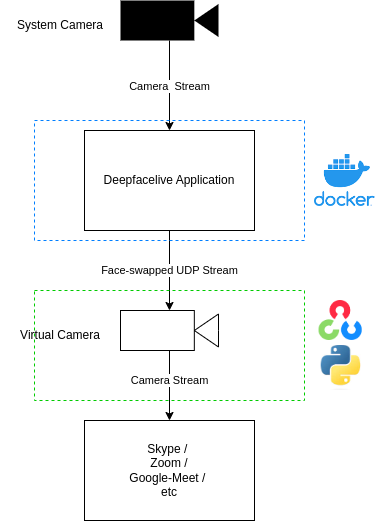

The diagram above was exported from draw.io. Its source (the exported page's mxGraphModel, read from the mxfile embedded in the PNG):
<mxGraphModel dx="989" dy="466" grid="1" gridSize="10" guides="1" tooltips="1" connect="1" arrows="1" fold="1" page="1" pageScale="1" pageWidth="850" pageHeight="1100" math="0" shadow="0">
  <root>
    <mxCell id="0" />
    <mxCell id="1" parent="0" />
    <mxCell id="8ENRXi4X5nqjSQxR8Z-_-1" value="Deepfacelive Application" style="rounded=0;whiteSpace=wrap;html=1;" vertex="1" parent="1">
      <mxGeometry x="370" y="220" width="170" height="100" as="geometry" />
    </mxCell>
    <mxCell id="8ENRXi4X5nqjSQxR8Z-_-2" value="" style="shape=mxgraph.signs.tech.video_camera;html=1;pointerEvents=1;fillColor=#000000;strokeColor=none;verticalLabelPosition=bottom;verticalAlign=top;align=center;" vertex="1" parent="1">
      <mxGeometry x="406" y="90" width="98" height="40" as="geometry" />
    </mxCell>
    <mxCell id="8ENRXi4X5nqjSQxR8Z-_-3" value="" style="shape=mxgraph.signs.tech.video_camera;html=1;pointerEvents=1;fillColor=none;strokeColor=default;verticalLabelPosition=bottom;verticalAlign=top;align=center;" vertex="1" parent="1">
      <mxGeometry x="406" y="400" width="98" height="40" as="geometry" />
    </mxCell>
    <mxCell id="8ENRXi4X5nqjSQxR8Z-_-4" value="System Camera" style="text;html=1;strokeColor=none;fillColor=none;align=center;verticalAlign=middle;whiteSpace=wrap;rounded=0;" vertex="1" parent="1">
      <mxGeometry x="286" y="100" width="120" height="30" as="geometry" />
    </mxCell>
    <mxCell id="8ENRXi4X5nqjSQxR8Z-_-5" value="" style="endArrow=classic;html=1;rounded=0;exitX=0.5;exitY=1;exitDx=0;exitDy=0;exitPerimeter=0;entryX=0.5;entryY=0;entryDx=0;entryDy=0;" edge="1" parent="1" source="8ENRXi4X5nqjSQxR8Z-_-2" target="8ENRXi4X5nqjSQxR8Z-_-1">
      <mxGeometry width="50" height="50" relative="1" as="geometry">
        <mxPoint x="330" y="320" as="sourcePoint" />
        <mxPoint x="580" y="170" as="targetPoint" />
      </mxGeometry>
    </mxCell>
    <mxCell id="8ENRXi4X5nqjSQxR8Z-_-8" value="Camera&amp;nbsp; Stream" style="edgeLabel;html=1;align=center;verticalAlign=middle;resizable=0;points=[];" vertex="1" connectable="0" parent="8ENRXi4X5nqjSQxR8Z-_-5">
      <mxGeometry x="-0.1842" relative="1" as="geometry">
        <mxPoint y="9" as="offset" />
      </mxGeometry>
    </mxCell>
    <mxCell id="8ENRXi4X5nqjSQxR8Z-_-6" value="" style="endArrow=classic;html=1;rounded=0;exitX=0.5;exitY=1;exitDx=0;exitDy=0;entryX=0.5;entryY=0;entryDx=0;entryDy=0;entryPerimeter=0;" edge="1" parent="1" source="8ENRXi4X5nqjSQxR8Z-_-1" target="8ENRXi4X5nqjSQxR8Z-_-3">
      <mxGeometry width="50" height="50" relative="1" as="geometry">
        <mxPoint x="570" y="220" as="sourcePoint" />
        <mxPoint x="722" y="220" as="targetPoint" />
      </mxGeometry>
    </mxCell>
    <mxCell id="8ENRXi4X5nqjSQxR8Z-_-9" value="Face-swapped UDP Stream" style="edgeLabel;html=1;align=center;verticalAlign=middle;resizable=0;points=[];" vertex="1" connectable="0" parent="8ENRXi4X5nqjSQxR8Z-_-6">
      <mxGeometry x="-0.28" y="3" relative="1" as="geometry">
        <mxPoint x="-3" y="11" as="offset" />
      </mxGeometry>
    </mxCell>
    <mxCell id="8ENRXi4X5nqjSQxR8Z-_-10" value="Virtual Camera" style="text;html=1;strokeColor=none;fillColor=none;align=center;verticalAlign=middle;whiteSpace=wrap;rounded=0;" vertex="1" parent="1">
      <mxGeometry x="286" y="410" width="120" height="30" as="geometry" />
    </mxCell>
    <mxCell id="8ENRXi4X5nqjSQxR8Z-_-11" value="" style="endArrow=classic;html=1;rounded=0;exitX=0.5;exitY=1;exitDx=0;exitDy=0;exitPerimeter=0;entryX=0.5;entryY=0;entryDx=0;entryDy=0;" edge="1" parent="1" source="8ENRXi4X5nqjSQxR8Z-_-3" target="8ENRXi4X5nqjSQxR8Z-_-13">
      <mxGeometry width="50" height="50" relative="1" as="geometry">
        <mxPoint x="908.0000000000002" y="190" as="sourcePoint" />
        <mxPoint x="1148" y="160" as="targetPoint" />
      </mxGeometry>
    </mxCell>
    <mxCell id="8ENRXi4X5nqjSQxR8Z-_-12" value="Camera Stream" style="edgeLabel;html=1;align=center;verticalAlign=middle;resizable=0;points=[];" vertex="1" connectable="0" parent="8ENRXi4X5nqjSQxR8Z-_-11">
      <mxGeometry x="-0.28" y="3" relative="1" as="geometry">
        <mxPoint x="-3" y="4" as="offset" />
      </mxGeometry>
    </mxCell>
    <mxCell id="8ENRXi4X5nqjSQxR8Z-_-13" value="Skype /&amp;nbsp;&lt;br&gt;Zoom /&lt;br&gt;Google-Meet /&amp;nbsp;&lt;br&gt;etc" style="rounded=0;whiteSpace=wrap;html=1;" vertex="1" parent="1">
      <mxGeometry x="370" y="510" width="170" height="100" as="geometry" />
    </mxCell>
    <mxCell id="8ENRXi4X5nqjSQxR8Z-_-14" value="" style="rounded=0;whiteSpace=wrap;html=1;strokeColor=#007FFF;fillColor=none;dashed=1;" vertex="1" parent="1">
      <mxGeometry x="320" y="210" width="270" height="120" as="geometry" />
    </mxCell>
    <mxCell id="8ENRXi4X5nqjSQxR8Z-_-15" value="" style="rounded=0;whiteSpace=wrap;html=1;strokeColor=#00CC00;fillColor=none;dashed=1;" vertex="1" parent="1">
      <mxGeometry x="320" y="380" width="270" height="110" as="geometry" />
    </mxCell>
    <mxCell id="8ENRXi4X5nqjSQxR8Z-_-18" value="" style="shape=image;verticalLabelPosition=bottom;labelBackgroundColor=default;verticalAlign=top;aspect=fixed;imageAspect=0;image=data:image/png,(base64 omitted: 2364 chars);" vertex="1" parent="1">
      <mxGeometry x="600" y="244" width="60.67" height="52" as="geometry" />
    </mxCell>
    <mxCell id="8ENRXi4X5nqjSQxR8Z-_-24" value="" style="shape=image;verticalLabelPosition=bottom;labelBackgroundColor=default;verticalAlign=top;aspect=fixed;imageAspect=0;image=data:image/png,(base64 omitted: 5068 chars);" vertex="1" parent="1">
      <mxGeometry x="604.5600000000001" y="390" width="43.15" height="40" as="geometry" />
    </mxCell>
    <mxCell id="8ENRXi4X5nqjSQxR8Z-_-25" value="" style="shape=image;verticalLabelPosition=bottom;labelBackgroundColor=default;verticalAlign=top;aspect=fixed;imageAspect=0;image=data:image/jpeg,(base64 omitted: 5628 chars);" vertex="1" parent="1">
      <mxGeometry x="606.73" y="435" width="40.98" height="45" as="geometry" />
    </mxCell>
  </root>
</mxGraphModel>